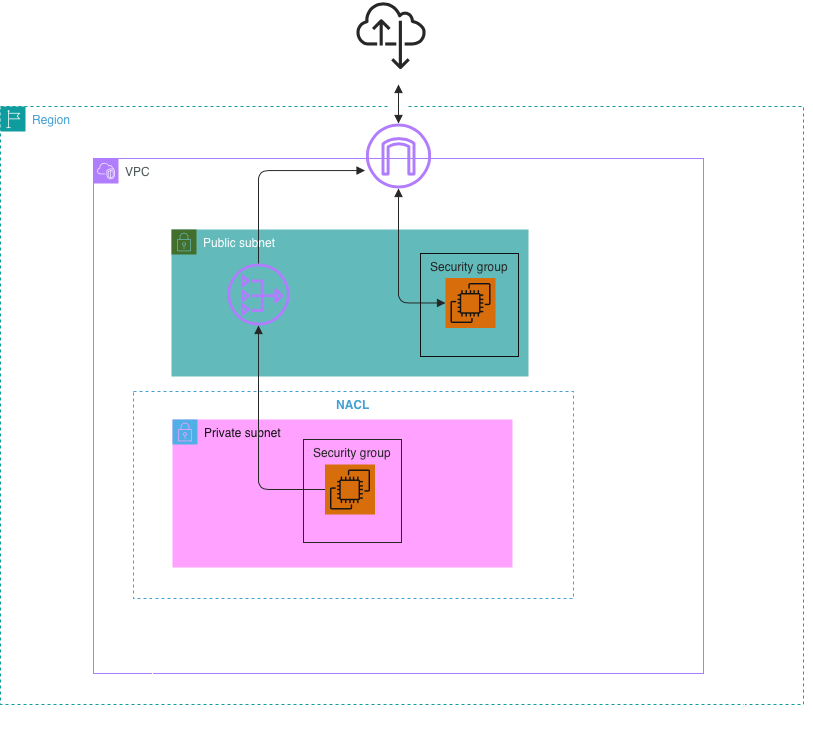

The diagram above was exported from draw.io. Its source (the exported page's mxGraphModel, read from the mxfile embedded in the PNG):
<mxGraphModel dx="1215" dy="869" grid="0" gridSize="10" guides="1" tooltips="1" connect="1" arrows="1" fold="1" page="1" pageScale="1" pageWidth="1100" pageHeight="850" background="light-dark(#FFFFFF,#FFFFFF)" math="0" shadow="0">
  <root>
    <mxCell id="0" />
    <mxCell id="1" parent="0" />
    <mxCell id="aqV49ojS5WQxhUua_wTT-2" parent="1" style="points=[[0,0],[0.25,0],[0.5,0],[0.75,0],[1,0],[1,0.25],[1,0.5],[1,0.75],[1,1],[0.75,1],[0.5,1],[0.25,1],[0,1],[0,0.75],[0,0.5],[0,0.25]];outlineConnect=0;gradientColor=none;html=1;whiteSpace=wrap;fontSize=12;fontStyle=0;container=1;pointerEvents=0;collapsible=0;recursiveResize=0;shape=mxgraph.aws4.group;grIcon=mxgraph.aws4.group_region;strokeColor=#00A4A6;fillColor=none;verticalAlign=top;align=left;spacingLeft=30;fontColor=#147EBA;dashed=1;shadow=0;" value="Region" vertex="1">
      <mxGeometry height="598" width="803" x="149" y="122" as="geometry" />
    </mxCell>
    <mxCell id="aqV49ojS5WQxhUua_wTT-1" parent="aqV49ojS5WQxhUua_wTT-2" style="points=[[0,0],[0.25,0],[0.5,0],[0.75,0],[1,0],[1,0.25],[1,0.5],[1,0.75],[1,1],[0.75,1],[0.5,1],[0.25,1],[0,1],[0,0.75],[0,0.5],[0,0.25]];outlineConnect=0;gradientColor=none;html=1;whiteSpace=wrap;fontSize=12;fontStyle=0;container=1;pointerEvents=0;collapsible=0;recursiveResize=0;shape=mxgraph.aws4.group;grIcon=mxgraph.aws4.group_vpc2;strokeColor=#8C4FFF;fillColor=none;verticalAlign=top;align=left;spacingLeft=30;fontColor=#AAB7B8;dashed=0;shadow=0;" value="VPC" vertex="1">
      <mxGeometry height="515" width="610" x="93" y="52" as="geometry" />
    </mxCell>
    <mxCell id="aqV49ojS5WQxhUua_wTT-7" parent="aqV49ojS5WQxhUua_wTT-1" style="points=[[0,0],[0.25,0],[0.5,0],[0.75,0],[1,0],[1,0.25],[1,0.5],[1,0.75],[1,1],[0.75,1],[0.5,1],[0.25,1],[0,1],[0,0.75],[0,0.5],[0,0.25]];outlineConnect=0;html=1;whiteSpace=wrap;fontSize=12;fontStyle=0;container=1;pointerEvents=0;collapsible=0;recursiveResize=0;shape=mxgraph.aws4.group;grIcon=mxgraph.aws4.group_security_group;grStroke=0;strokeColor=#82b366;fillColor=#006666;verticalAlign=top;align=left;spacingLeft=30;shadow=0;fillStyle=auto;strokeWidth=15;perimeterSpacing=5;" value="Public subnet" vertex="1">
      <mxGeometry height="147" width="357" x="78" y="71" as="geometry" />
    </mxCell>
    <mxCell id="aqV49ojS5WQxhUua_wTT-19" parent="aqV49ojS5WQxhUua_wTT-7" style="sketch=0;outlineConnect=0;fontColor=#232F3E;gradientColor=none;fillColor=#8C4FFF;strokeColor=none;dashed=0;verticalLabelPosition=bottom;verticalAlign=top;align=center;html=1;fontSize=12;fontStyle=0;aspect=fixed;pointerEvents=1;shape=mxgraph.aws4.nat_gateway;" value="" vertex="1">
      <mxGeometry height="62" width="62" x="56" y="34" as="geometry" />
    </mxCell>
    <mxCell id="aqV49ojS5WQxhUua_wTT-24" parent="aqV49ojS5WQxhUua_wTT-7" style="sketch=0;points=[[0,0,0],[0.25,0,0],[0.5,0,0],[0.75,0,0],[1,0,0],[0,1,0],[0.25,1,0],[0.5,1,0],[0.75,1,0],[1,1,0],[0,0.25,0],[0,0.5,0],[0,0.75,0],[1,0.25,0],[1,0.5,0],[1,0.75,0]];outlineConnect=0;fontColor=#232F3E;fillColor=#ED7100;strokeColor=#ffffff;dashed=0;verticalLabelPosition=bottom;verticalAlign=top;align=center;html=1;fontSize=12;fontStyle=0;aspect=fixed;shape=mxgraph.aws4.resourceIcon;resIcon=mxgraph.aws4.ec2;" value="" vertex="1">
      <mxGeometry height="50" width="50" x="274" y="48.5" as="geometry" />
    </mxCell>
    <mxCell id="aqV49ojS5WQxhUua_wTT-6" parent="aqV49ojS5WQxhUua_wTT-1" style="points=[[0,0],[0.25,0],[0.5,0],[0.75,0],[1,0],[1,0.25],[1,0.5],[1,0.75],[1,1],[0.75,1],[0.5,1],[0.25,1],[0,1],[0,0.75],[0,0.5],[0,0.25]];outlineConnect=0;html=1;whiteSpace=wrap;fontSize=12;fontStyle=0;container=1;pointerEvents=0;collapsible=0;recursiveResize=0;shape=mxgraph.aws4.group;grIcon=mxgraph.aws4.group_security_group;grStroke=0;strokeColor=#006EAF;fillColor=#990099;verticalAlign=top;align=left;spacingLeft=30;fontColor=#ffffff;dashed=0;" value="Private subnet" vertex="1">
      <mxGeometry height="148" width="340" x="79" y="261" as="geometry" />
    </mxCell>
    <mxCell id="aqV49ojS5WQxhUua_wTT-25" parent="aqV49ojS5WQxhUua_wTT-6" style="sketch=0;points=[[0,0,0],[0.25,0,0],[0.5,0,0],[0.75,0,0],[1,0,0],[0,1,0],[0.25,1,0],[0.5,1,0],[0.75,1,0],[1,1,0],[0,0.25,0],[0,0.5,0],[0,0.75,0],[1,0.25,0],[1,0.5,0],[1,0.75,0]];outlineConnect=0;fontColor=#232F3E;fillColor=#ED7100;strokeColor=#ffffff;dashed=0;verticalLabelPosition=bottom;verticalAlign=top;align=center;html=1;fontSize=12;fontStyle=0;aspect=fixed;shape=mxgraph.aws4.resourceIcon;resIcon=mxgraph.aws4.ec2;" value="" vertex="1">
      <mxGeometry height="50" width="50" x="152.5" y="45" as="geometry" />
    </mxCell>
    <mxCell id="aqV49ojS5WQxhUua_wTT-36" parent="aqV49ojS5WQxhUua_wTT-6" style="fillColor=none;strokeColor=#147EBA;dashed=1;verticalAlign=top;fontStyle=0;fontColor=#147EBA;whiteSpace=wrap;html=1;" value="&lt;b&gt;NACL&lt;/b&gt;" vertex="1">
      <mxGeometry height="207" width="440" x="-39" y="-28" as="geometry" />
    </mxCell>
    <mxCell id="aqV49ojS5WQxhUua_wTT-13" parent="aqV49ojS5WQxhUua_wTT-1" style="sketch=0;outlineConnect=0;fontColor=#232F3E;gradientColor=none;fillColor=#8C4FFF;strokeColor=none;dashed=0;verticalLabelPosition=bottom;verticalAlign=top;align=center;html=1;fontSize=12;fontStyle=0;aspect=fixed;pointerEvents=1;shape=mxgraph.aws4.internet_gateway;" value="" vertex="1">
      <mxGeometry height="65" width="65" x="272.5" y="-35" as="geometry" />
    </mxCell>
    <mxCell id="aqV49ojS5WQxhUua_wTT-29" edge="1" parent="aqV49ojS5WQxhUua_wTT-1" source="aqV49ojS5WQxhUua_wTT-25" style="edgeStyle=orthogonalEdgeStyle;html=1;endArrow=block;elbow=vertical;startArrow=none;endFill=1;strokeColor=#E6E6E6;rounded=1;exitX=0;exitY=0.5;exitDx=0;exitDy=0;exitPerimeter=0;curved=0;" target="aqV49ojS5WQxhUua_wTT-19" value="">
      <mxGeometry relative="1" width="100" as="geometry">
        <mxPoint x="194" y="245" as="sourcePoint" />
        <mxPoint x="294" y="245" as="targetPoint" />
      </mxGeometry>
    </mxCell>
    <mxCell id="aqV49ojS5WQxhUua_wTT-30" edge="1" parent="aqV49ojS5WQxhUua_wTT-1" source="aqV49ojS5WQxhUua_wTT-19" style="edgeStyle=orthogonalEdgeStyle;html=1;endArrow=block;elbow=vertical;startArrow=none;endFill=1;strokeColor=#E6E6E6;rounded=1;curved=0;entryX=-0.015;entryY=0.738;entryDx=0;entryDy=0;entryPerimeter=0;" target="aqV49ojS5WQxhUua_wTT-13" value="">
      <mxGeometry relative="1" width="100" as="geometry">
        <Array as="points">
          <mxPoint x="165" y="12" />
        </Array>
        <mxPoint x="169" y="147" as="sourcePoint" />
        <mxPoint x="134" y="-9" as="targetPoint" />
      </mxGeometry>
    </mxCell>
    <mxCell id="aqV49ojS5WQxhUua_wTT-22" edge="1" parent="aqV49ojS5WQxhUua_wTT-1" source="aqV49ojS5WQxhUua_wTT-24" style="html=1;endArrow=block;elbow=vertical;startArrow=block;startFill=1;endFill=1;strokeColor=#E6E6E6;rounded=1;exitX=0;exitY=0.5;exitDx=0;exitDy=0;exitPerimeter=0;edgeStyle=orthogonalEdgeStyle;" target="aqV49ojS5WQxhUua_wTT-13" value="">
      <mxGeometry relative="1" width="100" as="geometry">
        <mxPoint x="341.13" y="133" as="sourcePoint" />
        <mxPoint x="256.062" y="26.999237075836845" as="targetPoint" />
      </mxGeometry>
    </mxCell>
    <mxCell id="aqV49ojS5WQxhUua_wTT-5" edge="1" parent="1" source="aqV49ojS5WQxhUua_wTT-2" style="edgeStyle=orthogonalEdgeStyle;rounded=0;orthogonalLoop=1;jettySize=auto;html=1;exitX=1;exitY=1;exitDx=0;exitDy=0;">
      <mxGeometry relative="1" as="geometry">
        <mxPoint x="893" y="653.6666666666667" as="targetPoint" />
      </mxGeometry>
    </mxCell>
    <mxCell id="aqV49ojS5WQxhUua_wTT-17" edge="1" parent="1" source="aqV49ojS5WQxhUua_wTT-15" style="edgeStyle=orthogonalEdgeStyle;rounded=0;orthogonalLoop=1;jettySize=auto;html=1;strokeWidth=15;" target="aqV49ojS5WQxhUua_wTT-13" value="">
      <mxGeometry relative="1" as="geometry" />
    </mxCell>
    <mxCell id="aqV49ojS5WQxhUua_wTT-18" edge="1" parent="1" source="aqV49ojS5WQxhUua_wTT-15" style="edgeStyle=orthogonalEdgeStyle;rounded=0;orthogonalLoop=1;jettySize=auto;html=1;" target="aqV49ojS5WQxhUua_wTT-13" value="">
      <mxGeometry relative="1" as="geometry" />
    </mxCell>
    <mxCell id="aqV49ojS5WQxhUua_wTT-15" parent="1" style="sketch=0;outlineConnect=0;fontColor=#232F3E;gradientColor=none;fillColor=#E6E6E6;strokeColor=none;dashed=0;verticalLabelPosition=bottom;verticalAlign=top;align=center;html=1;fontSize=12;fontStyle=0;aspect=fixed;pointerEvents=1;shape=mxgraph.aws4.internet_alt22;" value="" vertex="1">
      <mxGeometry height="69" width="69" x="505" y="16" as="geometry" />
    </mxCell>
    <mxCell id="aqV49ojS5WQxhUua_wTT-16" edge="1" parent="1" source="aqV49ojS5WQxhUua_wTT-13" style="html=1;endArrow=block;elbow=vertical;startArrow=block;startFill=1;endFill=1;strokeColor=#E6E6E6;rounded=0;" value="">
      <mxGeometry relative="1" width="100" as="geometry">
        <mxPoint x="503" y="112" as="sourcePoint" />
        <mxPoint x="547" y="100" as="targetPoint" />
      </mxGeometry>
    </mxCell>
    <mxCell id="aqV49ojS5WQxhUua_wTT-35" edge="1" parent="1" style="edgeStyle=orthogonalEdgeStyle;rounded=0;orthogonalLoop=1;jettySize=auto;html=1;exitX=0;exitY=1;exitDx=0;exitDy=0;" target="aqV49ojS5WQxhUua_wTT-1">
      <mxGeometry relative="1" as="geometry">
        <mxPoint x="280" y="632" as="sourcePoint" />
      </mxGeometry>
    </mxCell>
    <mxCell id="aqV49ojS5WQxhUua_wTT-32" parent="1" style="fillColor=none;strokeColor=#E6E6E6;verticalAlign=top;fontStyle=0;fontColor=#E6E6E6;whiteSpace=wrap;html=1;" value="Security group" vertex="1">
      <mxGeometry height="103" width="98" x="452" y="455" as="geometry" />
    </mxCell>
    <mxCell id="aqV49ojS5WQxhUua_wTT-33" edge="1" parent="1" source="aqV49ojS5WQxhUua_wTT-32" style="edgeStyle=orthogonalEdgeStyle;rounded=0;orthogonalLoop=1;jettySize=auto;html=1;exitX=0.5;exitY=1;exitDx=0;exitDy=0;" target="aqV49ojS5WQxhUua_wTT-32">
      <mxGeometry relative="1" as="geometry" />
    </mxCell>
    <mxCell id="aqV49ojS5WQxhUua_wTT-34" parent="1" style="fillColor=none;strokeColor=#FFFFFF;verticalAlign=top;fontStyle=0;fontColor=#E6E6E6;whiteSpace=wrap;html=1;" value="Security group" vertex="1">
      <mxGeometry height="103" width="98" x="569" y="269" as="geometry" />
    </mxCell>
  </root>
</mxGraphModel>